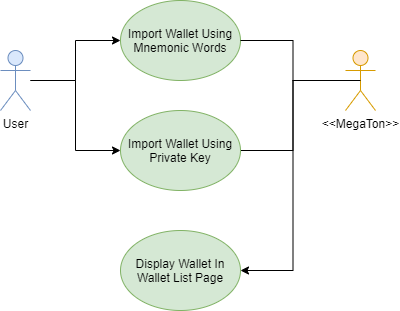

The diagram above was exported from draw.io. Its source (the exported page's mxGraphModel, read from the mxfile embedded in the PNG):
<mxGraphModel dx="1038" dy="491" grid="1" gridSize="10" guides="1" tooltips="1" connect="1" arrows="1" fold="1" page="1" pageScale="1" pageWidth="850" pageHeight="1100" math="0" shadow="0">
  <root>
    <mxCell id="0" />
    <mxCell id="1" parent="0" />
    <mxCell id="Buf8GcBoLcVNiLnbW3om-1" style="edgeStyle=orthogonalEdgeStyle;rounded=0;orthogonalLoop=1;jettySize=auto;html=1;entryX=0;entryY=0.5;entryDx=0;entryDy=0;" edge="1" parent="1" source="Buf8GcBoLcVNiLnbW3om-2" target="Buf8GcBoLcVNiLnbW3om-3">
      <mxGeometry relative="1" as="geometry" />
    </mxCell>
    <mxCell id="Buf8GcBoLcVNiLnbW3om-9" style="edgeStyle=orthogonalEdgeStyle;rounded=0;orthogonalLoop=1;jettySize=auto;html=1;entryX=0;entryY=0.5;entryDx=0;entryDy=0;" edge="1" parent="1" source="Buf8GcBoLcVNiLnbW3om-2" target="Buf8GcBoLcVNiLnbW3om-8">
      <mxGeometry relative="1" as="geometry" />
    </mxCell>
    <mxCell id="Buf8GcBoLcVNiLnbW3om-2" value="User" style="shape=umlActor;verticalLabelPosition=bottom;verticalAlign=top;html=1;outlineConnect=0;fillColor=#dae8fc;strokeColor=#6c8ebf;" vertex="1" parent="1">
      <mxGeometry x="80" y="80" width="30" height="60" as="geometry" />
    </mxCell>
    <mxCell id="Buf8GcBoLcVNiLnbW3om-3" value="Import Wallet Using Mnemonic Words" style="ellipse;whiteSpace=wrap;html=1;fillColor=#d5e8d4;strokeColor=#82b366;" vertex="1" parent="1">
      <mxGeometry x="200" y="30" width="120" height="80" as="geometry" />
    </mxCell>
    <mxCell id="Buf8GcBoLcVNiLnbW3om-4" style="edgeStyle=orthogonalEdgeStyle;rounded=0;orthogonalLoop=1;jettySize=auto;html=1;entryX=1;entryY=0.5;entryDx=0;entryDy=0;endArrow=classic;endFill=1;" edge="1" parent="1" source="Buf8GcBoLcVNiLnbW3om-6" target="Buf8GcBoLcVNiLnbW3om-7">
      <mxGeometry relative="1" as="geometry" />
    </mxCell>
    <mxCell id="Buf8GcBoLcVNiLnbW3om-5" style="edgeStyle=orthogonalEdgeStyle;rounded=0;orthogonalLoop=1;jettySize=auto;html=1;entryX=1;entryY=0.5;entryDx=0;entryDy=0;endArrow=none;endFill=0;" edge="1" parent="1" source="Buf8GcBoLcVNiLnbW3om-6" target="Buf8GcBoLcVNiLnbW3om-3">
      <mxGeometry relative="1" as="geometry" />
    </mxCell>
    <mxCell id="Buf8GcBoLcVNiLnbW3om-6" value="&amp;lt;&amp;lt;MegaTon&amp;gt;&amp;gt;" style="shape=umlActor;verticalLabelPosition=bottom;verticalAlign=top;html=1;outlineConnect=0;fillColor=#ffe6cc;strokeColor=#d79b00;" vertex="1" parent="1">
      <mxGeometry x="425" y="80" width="30" height="60" as="geometry" />
    </mxCell>
    <mxCell id="Buf8GcBoLcVNiLnbW3om-7" value="Display Wallet In Wallet List Page" style="ellipse;whiteSpace=wrap;html=1;fillColor=#d5e8d4;strokeColor=#82b366;" vertex="1" parent="1">
      <mxGeometry x="200" y="260" width="120" height="80" as="geometry" />
    </mxCell>
    <mxCell id="Buf8GcBoLcVNiLnbW3om-10" style="edgeStyle=orthogonalEdgeStyle;rounded=0;orthogonalLoop=1;jettySize=auto;html=1;entryX=0.5;entryY=0.5;entryDx=0;entryDy=0;entryPerimeter=0;endArrow=none;endFill=0;" edge="1" parent="1" source="Buf8GcBoLcVNiLnbW3om-8" target="Buf8GcBoLcVNiLnbW3om-6">
      <mxGeometry relative="1" as="geometry" />
    </mxCell>
    <mxCell id="Buf8GcBoLcVNiLnbW3om-8" value="Import Wallet Using Private Key" style="ellipse;whiteSpace=wrap;html=1;fillColor=#d5e8d4;strokeColor=#82b366;" vertex="1" parent="1">
      <mxGeometry x="200" y="140" width="120" height="80" as="geometry" />
    </mxCell>
  </root>
</mxGraphModel>